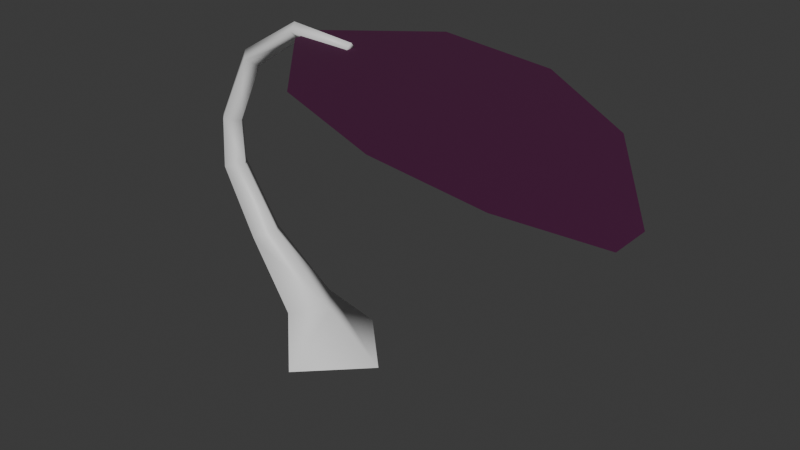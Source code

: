 # Source: BigLeaf.blend  (saved by Blender 4.2.66; exported with 4.5.12 LTS)
import bpy
from mathutils import Matrix  # noqa: F401  (used for matrix-valued properties, if any)

bpy.ops.wm.read_factory_settings(use_empty=True)
scene = bpy.context.scene
scene.name = 'Scene'

# ---- collections
col_collection = bpy.data.collections.new('Collection'); scene.collection.children.link(col_collection)

# ---- images (referenced by path relative to the original .blend; pixels are not part of the script)
import os
ASSET_DIR = os.environ.get("B2B_ASSET_DIR", "")  # directory of the original .blend (textures are referenced by path, not embedded)
HERE = os.path.dirname(os.path.abspath(__file__))  # packed textures are extracted next to this script under _unpacked/

def load_image(name, relpath, width, height, colorspace="sRGB"):
    """Load a texture the original file referenced (path relative to the .blend, or extracted next to this script)."""
    p = next((c for c in (os.path.join(HERE, relpath), os.path.join(ASSET_DIR, relpath)) if relpath and os.path.exists(c)), "")
    if p:
        img = bpy.data.images.load(p, check_existing=True)
        img.name = name
    else:  # same state as the original file: an image datablock whose file is absent (Cycles renders it pink)
        img = bpy.data.images.new(name, width, height)
        img.source = "FILE"
        img.filepath = "//" + (relpath or name)
    img.colorspace_settings.name = colorspace
    return img
img_bigleaf_png = load_image('bigLeaf.png', 'bigLeaf.png', 1024, 1024, 'sRGB')

# ---- materials (node trees are filled in below, after node groups)
mat_leaf = bpy.data.materials.new('Leaf')
mat_trunk = bpy.data.materials.new('Trunk')

# ---- material node trees
mat_leaf.use_nodes = True; mat_leaf.node_tree.nodes.clear()
_N = mat_leaf.node_tree.nodes; _L = mat_leaf.node_tree.links
n0 = _N.new('ShaderNodeBsdfPrincipled'); n0.name = 'Principled BSDF'; n0.location = (10, 300)
n0.inputs[2].default_value = 1.0
n1 = _N.new('ShaderNodeOutputMaterial'); n1.name = 'Material Output'; n1.location = (300, 300)
n2 = _N.new('ShaderNodeTexImage'); n2.name = 'Image Texture'; n2.location = (-747, 290)
n2.image = img_bigleaf_png
n2.interpolation = 'Closest'
n3 = _N.new('ShaderNodeMix'); n3.name = 'Mix'; n3.location = (-255, 441)
n3.data_type = 'RGBA'
n3.blend_type = 'MULTIPLY'
n3.inputs[0].default_value = 1.0
n3.inputs[7].default_value = (0.05315, 0.4998, 0.0349, 1.0)
_L.new(n0.outputs[0], n1.inputs[0])
_L.new(n2.outputs[1], n0.inputs[4])
_L.new(n2.outputs[0], n3.inputs[6])
_L.new(n3.outputs[2], n0.inputs[0])
n1.is_active_output = True
mat_trunk.use_nodes = True; mat_trunk.node_tree.nodes.clear()
_N = mat_trunk.node_tree.nodes; _L = mat_trunk.node_tree.links
n0 = _N.new('ShaderNodeBsdfPrincipled'); n0.name = 'Principled BSDF'; n0.location = (10, 300)
n1 = _N.new('ShaderNodeOutputMaterial'); n1.name = 'Material Output'; n1.location = (300, 300)
_L.new(n0.outputs[0], n1.inputs[0])
n1.is_active_output = True

# ---- world
world_world = bpy.data.worlds.new('World'); scene.world = world_world
world_world.use_nodes = True; world_world.node_tree.nodes.clear()
_N = world_world.node_tree.nodes; _L = world_world.node_tree.links
n0 = _N.new('ShaderNodeOutputWorld'); n0.name = 'World Output'; n0.location = (300, 300)
n1 = _N.new('ShaderNodeBackground'); n1.name = 'Background'; n1.location = (10, 300)
n1.inputs[0].default_value = (0.05088, 0.05088, 0.05088, 1.0)
_L.new(n1.outputs[0], n0.inputs[0])
n0.is_active_output = True
world_world.color = (0.05088, 0.05088, 0.05088)
world_world.sun_shadow_jitter_overblur = 0.0

# ---- meshes
me_cube_001 = bpy.data.meshes.new('Cube.001')
me_cube_001.from_pydata([(-0.271, 9.534e-09, 0.03779), (-0.4817, 4.577e-08, 1.317), (-0.1208, 0.1524, 0.04632), (-0.4351, 0.0556, 1.286), (-0.1208, -0.1524, 0.04632), (-0.4351, -0.0556, 1.286), (0.02951, 7.242e-09, 0.05485), (-0.3885, 5.391e-08, 1.256), (-0.4993, 8.186e-09, 0.3231), (-0.6832, 1.739e-08, 0.6778), (-0.6683, 3.604e-08, 0.9642), (-0.606, 0.06423, 0.9486), (-0.6103, 0.074, 0.6901), (-0.415, 0.08977, 0.3542), (-0.5437, 4.026e-08, 0.9329), (-0.5373, 1.408e-08, 0.7024), (-0.3308, -1.502e-10, 0.3852), (-0.606, -0.06423, 0.9486), (-0.6103, -0.074, 0.6901), (-0.415, -0.08977, 0.3542), (-0.1388, 4.616e-08, 1.521), (-0.1209, 0.04124, 1.484), (-0.1209, -0.04124, 1.484), (-0.103, 5.614e-08, 1.446), (0.2093, 9.402e-08, 1.491), (0.2019, 0.02647, 1.466), (0.2019, -0.02647, 1.466), (0.1945, 1.008e-07, 1.441), (-0.06857, 0.08656, 1.474), (-0.06857, -0.06939, 1.474), (1.643, 0.1134, 0.991), (1.643, -0.1113, 0.991), (-0.2796, 2.842e-08, -0.1549), (0.03336, 0.3151, -0.1578), (0.03336, -0.3151, -0.1578), (0.3464, 2.92e-08, -0.1607), (0.8412, 0.6384, 1.342), (0.8412, -0.6217, 1.342), (1.315, -0.4979, 1.202), (1.315, 0.4849, 1.202), (0.3553, 0.4904, 1.454), (0.3553, -0.5452, 1.454)], [], [(10, 1, 3, 11), (11, 3, 7, 14), (14, 7, 5, 17), (17, 5, 1, 10), (4, 19, 8, 0), (5, 7, 23, 22), (19, 18, 9, 8), (18, 17, 10, 9), (6, 16, 19, 4), (16, 15, 18, 19), (15, 14, 17, 18), (2, 13, 16, 6), (13, 12, 15, 16), (12, 11, 14, 15), (0, 8, 13, 2), (8, 9, 12, 13), (9, 10, 11, 12), (20, 22, 26, 24), (3, 1, 20, 21), (1, 5, 22, 20), (7, 3, 21, 23), (27, 25, 24, 26), (23, 21, 25, 27), (22, 23, 27, 26), (21, 20, 24, 25), (39, 38, 31, 30), (2, 6, 35, 33), (0, 2, 33, 32), (6, 4, 34, 35), (4, 0, 32, 34), (40, 41, 37, 36), (36, 37, 38, 39), (28, 29, 41, 40)])
me_cube_001.polygons.foreach_set('use_smooth', [True] * 33)
me_cube_001.polygons.foreach_set('material_index', [1, 1, 1, 1, 1, 1, 1, 1, 1, 1, 1, 1, 1, 1, 1, 1, 1, 1, 1, 1, 1, 1, 1, 1, 1, 0, 1, 1, 1, 1, 0, 0, 0])
_uv = me_cube_001.uv_layers.new(name='UVMap')
_uv.uv.foreach_set('vector', [0.1724, 0.6, 0.1326, 0.743, 0.1035, 0.7385, 0.1387, 0.5911, 0.1387, 0.5911, 0.1035, 0.7385, 0.07304, 0.7355, 0.1015, 0.583, 0.1015, 0.583, 0.07304, 0.7355, 0.04357, 0.7273, 0.06383, 0.5772, 0.06383, 0.5772, 0.04357, 0.7273, 0.01477, 0.721, 0.02916, 0.5733, 0.1069, 0.1557, 0.1033, 0.3258, 0.05753, 0.3328, 0.0467, 0.2101, 0.04357, 0.7273, 0.07304, 0.7355, 0.04667, 0.8769, 0.02576, 0.8706, 0.1033, 0.3258, 0.07891, 0.4745, 0.04032, 0.4709, 0.05753, 0.3328, 0.07891, 0.4745, 0.06383, 0.5772, 0.02916, 0.5733, 0.04032, 0.4709, 0.1855, 0.1324, 0.1499, 0.3236, 0.1033, 0.3258, 0.1069, 0.1557, 0.1499, 0.3236, 0.1206, 0.4805, 0.07891, 0.4745, 0.1033, 0.3258, 0.1206, 0.4805, 0.1015, 0.583, 0.06383, 0.5772, 0.07891, 0.4745, 0.2504, 0.1825, 0.1925, 0.3424, 0.1499, 0.3236, 0.1855, 0.1324, 0.1925, 0.3424, 0.1616, 0.4899, 0.1206, 0.4805, 0.1499, 0.3236, 0.1616, 0.4899, 0.1387, 0.5911, 0.1015, 0.583, 0.1206, 0.4805, 0.287, 0.2549, 0.2326, 0.3655, 0.1925, 0.3424, 0.2504, 0.1825, 0.2326, 0.3655, 0.1989, 0.5004, 0.1616, 0.4899, 0.1925, 0.3424, 0.1989, 0.5004, 0.1724, 0.6, 0.1387, 0.5911, 0.1616, 0.4899, 0.00494, 0.8659, 0.02576, 0.8706, 0.01358, 0.9895, 6e-05, 0.9908, 0.1035, 0.7385, 0.1326, 0.743, 0.08956, 0.8817, 0.06846, 0.8785, 0.01477, 0.721, 0.04357, 0.7273, 0.02576, 0.8706, 0.00494, 0.8659, 0.07304, 0.7355, 0.1035, 0.7385, 0.06846, 0.8785, 0.04667, 0.8769, 0.3438, 6.005e-05, 0.3578, 6.012e-05, 0.3578, 0.01411, 0.3438, 0.01411, 0.04667, 0.8769, 0.06846, 0.8785, 0.03694, 0.9939, 0.0257, 0.9893, 0.02576, 0.8706, 0.04667, 0.8769, 0.0257, 0.9893, 0.01358, 0.9895, 0.06846, 0.8785, 0.08956, 0.8817, 0.04909, 0.9999, 0.03694, 0.9939, 0.2575, 0.75, 0.749, 0.75, 0.5556, 0.9549, 0.4433, 0.9549, 0.2504, 0.1825, 0.1855, 0.1324, 0.2102, 5.997e-05, 0.3136, 0.09436, 0.287, 0.2549, 0.2504, 0.1825, 0.3136, 0.09436, 0.3437, 0.2376, 0.1855, 0.1324, 0.1069, 0.1557, 0.07976, 0.05076, 0.2102, 5.997e-05, 0.1069, 0.1557, 0.0467, 0.2101, 6e-05, 0.1735, 0.07976, 0.05076, 0.2548, 0.25, 0.7726, 0.25, 0.8108, 0.5, 0.1808, 0.5, 0.1808, 0.5, 0.8108, 0.5, 0.749, 0.75, 0.2575, 0.75, 0.4567, 0.03783, 0.5347, 0.03783, 0.7726, 0.25, 0.2548, 0.25])
me_cube_001.materials.append(mat_leaf)
me_cube_001.materials.append(mat_trunk)
me_cube_001.update()
arm_armature = bpy.data.armatures.new('Armature')  # bones are not reproduced

# ---- objects
ob_cube = bpy.data.objects.new('Cube', me_cube_001)
ob_armature = bpy.data.objects.new('Armature', arm_armature)

# ---- transforms, parenting, visibility, modifiers, constraints
ob_cube.parent = ob_armature
ob_cube.location = (0.0, 0.0, 0.0)
_vg = ob_cube.vertex_groups.new(name='root')
for _i, _w in zip([0, 2, 4, 6, 32, 33, 34, 35], [0.05346, 0.1132, 0.1049, 0.4548, 0.6534, 0.5987, 0.59, 0.715]): _vg.add([_i], _w, 'REPLACE')
_vg = ob_cube.vertex_groups.new(name='stem01')
for _i, _w in zip([0, 2, 4, 6, 8, 9, 10, 11, 12, 13, 14, 15, 16, 17, 18, 19], [0.2206, 0.2206, 0.2206, 0.2206, 0.985, 0.5156, 0.09205, 0.1185, 0.5544, 0.9935, 0.2147, 0.9987, 0.9999, 0.1181, 0.5577, 0.9948]): _vg.add([_i], _w, 'REPLACE')
_vg = ob_cube.vertex_groups.new(name='stem02')
for _i, _w in zip([1, 3, 5, 7, 9, 10, 11, 12, 14, 17, 18], [0.5296, 0.5528, 0.5783, 0.9997, 0.484, 0.8889, 0.8573, 0.4452, 0.7638, 0.8597, 0.442]): _vg.add([_i], _w, 'REPLACE')
_vg = ob_cube.vertex_groups.new(name='stem03')
for _i, _w in zip([1, 3, 5, 20, 21, 22, 23], [0.4698, 0.4455, 0.4201, 0.5982, 0.9443, 0.9464, 0.987]): _vg.add([_i], _w, 'REPLACE')
_vg = ob_cube.vertex_groups.new(name='leaf01')
for _i, _w in zip([20, 21, 22, 24, 25, 26, 27, 28, 29, 30, 31, 36, 37, 38, 39, 40, 41], [0.4002, 0.05201, 0.05088, 0.9978, 0.9952, 0.9952, 0.9934, 1.0, 1.0, 0.04522, 0.006382, 0.2813, 0.2478, 0.1296, 0.1544, 0.986, 1.0]): _vg.add([_i], _w, 'REPLACE')
_vg = ob_cube.vertex_groups.new(name='leaf02')
for _i, _w in zip([24, 25, 26, 27, 36, 37, 40, 41], [0.0, 0.0, 0.0, 0.0, 0.7939, 0.6846, 0.6899, 0.625]): _vg.add([_i], _w, 'REPLACE')
_vg = ob_cube.vertex_groups.new(name='leaf03')
for _i, _w in zip([24, 25, 26, 27, 28, 29, 30, 31, 36, 37, 38, 39, 40, 41], [0.0, 0.0, 0.0, 0.0, 0.002405, 0.0006692, 0.04396, 0.0089, 0.6801, 0.777, 0.7123, 0.7735, 4.516e-06, 0.0005668]): _vg.add([_i], _w, 'REPLACE')
_vg = ob_cube.vertex_groups.new(name='leaf04')
for _i, _w in zip([20, 21, 22, 23, 24, 25, 26, 27, 28, 29, 30, 31, 36, 37, 38, 39, 40, 41], [0.0, 0.0, 0.0, 0.0, 0.0, 0.0, 0.0, 0.0, 0.01354, 0.02177, 0.9054, 0.9424, 0.008405, 0.0005786, 0.7272, 0.6979, 0.0003808, 0.0004681]): _vg.add([_i], _w, 'REPLACE')
_m = ob_cube.modifiers.new('Armature', 'ARMATURE')
_m.object = ob_armature
ob_armature.location = (0.0, 0.0, 0.0)

# ---- collection membership
col_collection.objects.link(ob_cube)
col_collection.objects.link(ob_armature)

# ---- scene / render settings (as saved in the file)
scene.frame_start = 1; scene.frame_end = 90; scene.frame_set(1)
scene.render.engine = 'BLENDER_EEVEE_NEXT'
scene.render.fps = 60
bpy.context.view_layer.update()

# ---- added for rendering (the .blend has no active camera and no usable light): camera, sun
cam_auto = bpy.data.cameras.new('AutoCamera')
cam_auto.lens = 50.0
cam_auto.sensor_width = 36.0
cam_auto.clip_end = 1000.0
ob_auto_camera = bpy.data.objects.new('AutoCamera', cam_auto)
scene.collection.objects.link(ob_auto_camera)
ob_auto_camera.location = (3.38043, -3.47219, 3.00036)
ob_auto_camera.rotation_euler = (1.09748, -7.21219e-08, 0.694738)
scene.camera = ob_auto_camera
light_auto_sun = bpy.data.lights.new('AutoSun', 'SUN')
light_auto_sun.energy = 3.0
light_auto_sun.angle = 0.0523599
ob_auto_sun = bpy.data.objects.new('AutoSun', light_auto_sun)
scene.collection.objects.link(ob_auto_sun)
ob_auto_sun.rotation_euler = (0.872665, 0.174533, 0.523599)
bpy.context.view_layer.update()
